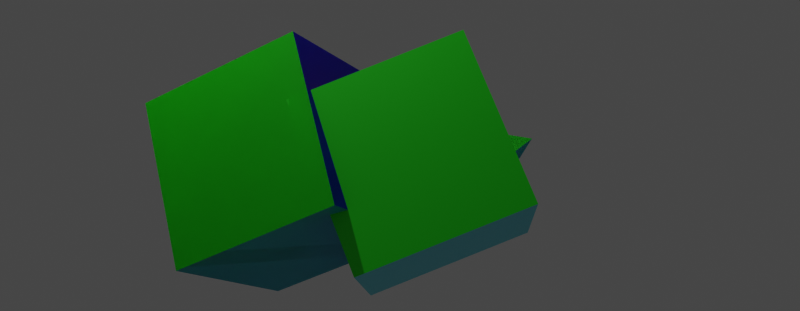 # Source: supercube-rotate-thestupid.blend  (saved by Blender 2.80.74; exported with 4.5.12 LTS)
import bpy
from mathutils import Matrix  # noqa: F401  (used for matrix-valued properties, if any)

bpy.ops.wm.read_factory_settings(use_empty=True)
scene = bpy.context.scene
scene.name = 'Scene'

# ---- collections
col_collection = bpy.data.collections.new('Collection'); scene.collection.children.link(col_collection)

# ---- materials (node trees are filled in below, after node groups)
mat_material = bpy.data.materials.new('Material')
mat_material.alpha_threshold = 0.0
mat_material.use_transparent_shadow = False
mat_material.line_color = (0.0, 0.0, 0.0, 1.0)
mat_material_001 = bpy.data.materials.new('Material.001')
mat_material_001.use_transparent_shadow = False
mat_material_002 = bpy.data.materials.new('Material.002')
mat_material_002.use_transparent_shadow = False
mat_material_003 = bpy.data.materials.new('Material.003')
mat_material_003.use_transparent_shadow = False
mat_material_004 = bpy.data.materials.new('Material.004')
mat_material_004.use_transparent_shadow = False
mat_material_005 = bpy.data.materials.new('Material.005')
mat_material_005.use_transparent_shadow = False

# ---- material node trees
mat_material.use_nodes = True; mat_material.node_tree.nodes.clear()
_N = mat_material.node_tree.nodes; _L = mat_material.node_tree.links
n0 = _N.new('ShaderNodeOutputMaterial'); n0.name = 'Material Output'; n0.location = (300, 300)
n1 = _N.new('ShaderNodeBsdfPrincipled'); n1.name = 'Principled BSDF'; n1.location = (10, 300)
n1.distribution = 'GGX'
n1.subsurface_method = 'BURLEY'
n1.inputs[0].default_value = (0.02656, 0.6684, 0.8, 1.0)
n1.inputs[2].default_value = 0.4
n1.inputs[3].default_value = 1.45
n1.inputs[27].default_value = (0.0, 0.0, 0.0, 1.0)
n1.inputs[28].default_value = 1.0
_L.new(n1.outputs[0], n0.inputs[0])
n0.is_active_output = True
mat_material_001.use_nodes = True; mat_material_001.node_tree.nodes.clear()
_N = mat_material_001.node_tree.nodes; _L = mat_material_001.node_tree.links
n0 = _N.new('ShaderNodeOutputMaterial'); n0.name = 'Material Output'; n0.location = (300, 300)
n1 = _N.new('ShaderNodeBsdfPrincipled'); n1.name = 'Principled BSDF'; n1.location = (10, 300)
n1.distribution = 'GGX'
n1.subsurface_method = 'BURLEY'
n1.inputs[0].default_value = (0.008079, 0.8, 0.0, 1.0)
n1.inputs[3].default_value = 1.45
n1.inputs[27].default_value = (0.0, 0.0, 0.0, 1.0)
n1.inputs[28].default_value = 1.0
_L.new(n1.outputs[0], n0.inputs[0])
n0.is_active_output = True
mat_material_002.use_nodes = True; mat_material_002.node_tree.nodes.clear()
_N = mat_material_002.node_tree.nodes; _L = mat_material_002.node_tree.links
n0 = _N.new('ShaderNodeOutputMaterial'); n0.name = 'Material Output'; n0.location = (300, 300)
n1 = _N.new('ShaderNodeBsdfPrincipled'); n1.name = 'Principled BSDF'; n1.location = (10, 300)
n1.distribution = 'GGX'
n1.subsurface_method = 'BURLEY'
n1.inputs[0].default_value = (0.0, 0.006408, 0.8, 1.0)
n1.inputs[3].default_value = 1.45
n1.inputs[27].default_value = (0.0, 0.0, 0.0, 1.0)
n1.inputs[28].default_value = 1.0
_L.new(n1.outputs[0], n0.inputs[0])
n0.is_active_output = True
mat_material_003.use_nodes = True; mat_material_003.node_tree.nodes.clear()
_N = mat_material_003.node_tree.nodes; _L = mat_material_003.node_tree.links
n0 = _N.new('ShaderNodeOutputMaterial'); n0.name = 'Material Output'; n0.location = (300, 300)
n1 = _N.new('ShaderNodeBsdfPrincipled'); n1.name = 'Principled BSDF'; n1.location = (10, 300)
n1.distribution = 'GGX'
n1.subsurface_method = 'BURLEY'
n1.inputs[0].default_value = (0.8, 0.0, 0.3357, 1.0)
n1.inputs[3].default_value = 1.45
n1.inputs[27].default_value = (0.0, 0.0, 0.0, 1.0)
n1.inputs[28].default_value = 1.0
_L.new(n1.outputs[0], n0.inputs[0])
n0.is_active_output = True
mat_material_004.use_nodes = True; mat_material_004.node_tree.nodes.clear()
_N = mat_material_004.node_tree.nodes; _L = mat_material_004.node_tree.links
n0 = _N.new('ShaderNodeOutputMaterial'); n0.name = 'Material Output'; n0.location = (300, 300)
n1 = _N.new('ShaderNodeBsdfPrincipled'); n1.name = 'Principled BSDF'; n1.location = (10, 300)
n1.distribution = 'GGX'
n1.subsurface_method = 'BURLEY'
n1.inputs[0].default_value = (0.8, 0.07855, 0.0, 1.0)
n1.inputs[3].default_value = 1.45
n1.inputs[27].default_value = (0.0, 0.0, 0.0, 1.0)
n1.inputs[28].default_value = 1.0
_L.new(n1.outputs[0], n0.inputs[0])
n0.is_active_output = True
mat_material_005.use_nodes = True; mat_material_005.node_tree.nodes.clear()
_N = mat_material_005.node_tree.nodes; _L = mat_material_005.node_tree.links
n0 = _N.new('ShaderNodeOutputMaterial'); n0.name = 'Material Output'; n0.location = (300, 300)
n1 = _N.new('ShaderNodeBsdfPrincipled'); n1.name = 'Principled BSDF'; n1.location = (10, 300)
n1.distribution = 'GGX'
n1.subsurface_method = 'BURLEY'
n1.inputs[0].default_value = (0.2384, 0.08909, 0.8, 1.0)
n1.inputs[3].default_value = 1.45
n1.inputs[27].default_value = (0.0, 0.0, 0.0, 1.0)
n1.inputs[28].default_value = 1.0
_L.new(n1.outputs[0], n0.inputs[0])
n0.is_active_output = True

# ---- world
world_world = bpy.data.worlds.new('World'); scene.world = world_world
world_world.use_nodes = True; world_world.node_tree.nodes.clear()
_N = world_world.node_tree.nodes; _L = world_world.node_tree.links
n0 = _N.new('ShaderNodeOutputWorld'); n0.name = 'World Output'; n0.location = (300, 300)
n1 = _N.new('ShaderNodeBackground'); n1.name = 'Background'; n1.location = (10, 300)
n1.inputs[0].default_value = (0.05088, 0.05088, 0.05088, 1.0)
_L.new(n1.outputs[0], n0.inputs[0])
n0.is_active_output = True
world_world.color = (0.05088, 0.05088, 0.05088)
world_world.use_sun_shadow = False
world_world.sun_shadow_jitter_overblur = 0.0

# ---- cameras
cam_camera = bpy.data.cameras.new('Camera')
cam_camera.clip_end = 100.0
cam_camera.ortho_scale = 7.314

# ---- lights
light_light = bpy.data.lights.new('Light', 'POINT')
light_light.transmission_factor = 0.0
light_light.energy = 1000.0
light_light.shadow_soft_size = 0.1
light_light.shadow_maximum_resolution = 0.006
light_light.use_absolute_resolution = True

# ---- meshes
me_cube = bpy.data.meshes.new('Cube')
me_cube.from_pydata([(1.0, 1.0, 1.0), (1.0, 1.0, -1.0), (1.0, -1.0, 1.0), (1.0, -1.0, -1.0), (-1.0, 1.0, 1.0), (-1.0, 1.0, -1.0), (-1.0, -1.0, 1.0), (-1.0, -1.0, -1.0)], [], [(0, 4, 6, 2), (3, 2, 6, 7), (7, 6, 4, 5), (5, 1, 3, 7), (1, 0, 2, 3), (5, 4, 0, 1)])
me_cube.polygons.foreach_set('material_index', [2, 0, 1, 5, 3, 4])
_uv = me_cube.uv_layers.new(name='UVMap')
_uv.uv.foreach_set('vector', [0.375, 0.0, 0.625, 0.0, 0.625, 0.25, 0.375, 0.25, 0.375, 0.25, 0.625, 0.25, 0.625, 0.5, 0.375, 0.5, 0.375, 0.5, 0.625, 0.5, 0.625, 0.75, 0.375, 0.75, 0.375, 0.75, 0.625, 0.75, 0.625, 1.0, 0.375, 1.0, 0.125, 0.5, 0.375, 0.5, 0.375, 0.75, 0.125, 0.75, 0.625, 0.5, 0.875, 0.5, 0.875, 0.75, 0.625, 0.75])
me_cube.materials.append(mat_material)
me_cube.materials.append(mat_material_001)
me_cube.materials.append(mat_material_002)
me_cube.materials.append(mat_material_003)
me_cube.materials.append(mat_material_004)
me_cube.materials.append(mat_material_005)
me_cube.use_remesh_preserve_volume = False
me_cube.use_remesh_preserve_attributes = False
me_cube.use_mirror_vertex_groups = False
me_cube.update()
me_cube_003 = bpy.data.meshes.new('Cube.003')
me_cube_003.from_pydata([(0.0, 0.0, 1.0), (1.0, 1.0, -1.0), (1.0, -1.0, -1.0), (-1.0, 1.0, -1.0), (-1.0, -1.0, -1.0)], [], [(2, 0, 4), (4, 0, 3), (3, 1, 2, 4), (1, 0, 2), (3, 0, 1)])
me_cube_003.polygons.foreach_set('material_index', [0, 1, 5, 3, 4])
_uv = me_cube_003.uv_layers.new(name='UVMap')
_uv.uv.foreach_set('vector', [0.375, 0.25, 0.625, 0.5, 0.375, 0.5, 0.375, 0.5, 0.625, 0.75, 0.375, 0.75, 0.375, 0.75, 0.625, 0.75, 0.625, 1.0, 0.375, 1.0, 0.125, 0.5, 0.375, 0.75, 0.125, 0.75, 0.625, 0.5, 0.875, 0.75, 0.625, 0.75])
me_cube_003.materials.append(mat_material)
me_cube_003.materials.append(mat_material_001)
me_cube_003.materials.append(mat_material_002)
me_cube_003.materials.append(mat_material_003)
me_cube_003.materials.append(mat_material_004)
me_cube_003.materials.append(mat_material_005)
me_cube_003.use_remesh_preserve_volume = False
me_cube_003.use_remesh_preserve_attributes = False
me_cube_003.use_mirror_vertex_groups = False
me_cube_003.update()
me_cube_004 = bpy.data.meshes.new('Cube.004')
me_cube_004.from_pydata([(1.0, 1.0, 1.0), (1.0, 1.0, -1.0), (1.0, -1.0, 1.0), (1.0, -1.0, -1.0), (-1.0, 1.0, 1.0), (-1.0, 1.0, -1.0), (-1.0, -1.0, 1.0), (-1.0, -1.0, -1.0)], [], [(0, 4, 6, 2), (3, 2, 6, 7), (7, 6, 4, 5), (5, 1, 3, 7), (1, 0, 2, 3), (5, 4, 0, 1)])
me_cube_004.polygons.foreach_set('material_index', [2, 0, 1, 5, 3, 4])
_uv = me_cube_004.uv_layers.new(name='UVMap')
_uv.uv.foreach_set('vector', [0.375, 0.0, 0.625, 0.0, 0.625, 0.25, 0.375, 0.25, 0.375, 0.25, 0.625, 0.25, 0.625, 0.5, 0.375, 0.5, 0.375, 0.5, 0.625, 0.5, 0.625, 0.75, 0.375, 0.75, 0.375, 0.75, 0.625, 0.75, 0.625, 1.0, 0.375, 1.0, 0.125, 0.5, 0.375, 0.5, 0.375, 0.75, 0.125, 0.75, 0.625, 0.5, 0.875, 0.5, 0.875, 0.75, 0.625, 0.75])
me_cube_004.materials.append(mat_material)
me_cube_004.materials.append(mat_material_001)
me_cube_004.materials.append(mat_material_002)
me_cube_004.materials.append(mat_material_003)
me_cube_004.materials.append(mat_material_004)
me_cube_004.materials.append(mat_material_005)
me_cube_004.use_remesh_preserve_volume = False
me_cube_004.use_remesh_preserve_attributes = False
me_cube_004.use_mirror_vertex_groups = False
me_cube_004.update()
me_cube_005 = bpy.data.meshes.new('Cube.005')
me_cube_005.from_pydata([(0.0, 0.0, 1.0), (1.0, 1.0, -1.0), (1.0, -1.0, -1.0), (-1.0, 1.0, -1.0), (-1.0, -1.0, -1.0)], [], [(2, 0, 4), (4, 0, 3), (3, 1, 2, 4), (1, 0, 2), (3, 0, 1)])
me_cube_005.polygons.foreach_set('material_index', [0, 1, 5, 3, 4])
_uv = me_cube_005.uv_layers.new(name='UVMap')
_uv.uv.foreach_set('vector', [0.375, 0.25, 0.625, 0.5, 0.375, 0.5, 0.375, 0.5, 0.625, 0.75, 0.375, 0.75, 0.375, 0.75, 0.625, 0.75, 0.625, 1.0, 0.375, 1.0, 0.125, 0.5, 0.375, 0.75, 0.125, 0.75, 0.625, 0.5, 0.875, 0.75, 0.625, 0.75])
me_cube_005.materials.append(mat_material)
me_cube_005.materials.append(mat_material_001)
me_cube_005.materials.append(mat_material_002)
me_cube_005.materials.append(mat_material_003)
me_cube_005.materials.append(mat_material_004)
me_cube_005.materials.append(mat_material_005)
me_cube_005.use_remesh_preserve_volume = False
me_cube_005.use_remesh_preserve_attributes = False
me_cube_005.use_mirror_vertex_groups = False
me_cube_005.update()
me_cube_006 = bpy.data.meshes.new('Cube.006')
me_cube_006.from_pydata([(1.0, 1.0, 1.0), (1.0, 1.0, -1.0), (1.0, -1.0, 1.0), (1.0, -1.0, -1.0), (-1.0, 1.0, 1.0), (-1.0, 1.0, -1.0), (-1.0, -1.0, 1.0), (-1.0, -1.0, -1.0)], [], [(0, 4, 6, 2), (3, 2, 6, 7), (7, 6, 4, 5), (5, 1, 3, 7), (1, 0, 2, 3), (5, 4, 0, 1)])
me_cube_006.polygons.foreach_set('material_index', [2, 0, 1, 5, 3, 4])
_uv = me_cube_006.uv_layers.new(name='UVMap')
_uv.uv.foreach_set('vector', [0.375, 0.0, 0.625, 0.0, 0.625, 0.25, 0.375, 0.25, 0.375, 0.25, 0.625, 0.25, 0.625, 0.5, 0.375, 0.5, 0.375, 0.5, 0.625, 0.5, 0.625, 0.75, 0.375, 0.75, 0.375, 0.75, 0.625, 0.75, 0.625, 1.0, 0.375, 1.0, 0.125, 0.5, 0.375, 0.5, 0.375, 0.75, 0.125, 0.75, 0.625, 0.5, 0.875, 0.5, 0.875, 0.75, 0.625, 0.75])
me_cube_006.materials.append(mat_material)
me_cube_006.materials.append(mat_material_001)
me_cube_006.materials.append(mat_material_002)
me_cube_006.materials.append(mat_material_003)
me_cube_006.materials.append(mat_material_004)
me_cube_006.materials.append(mat_material_005)
me_cube_006.use_remesh_preserve_volume = False
me_cube_006.use_remesh_preserve_attributes = False
me_cube_006.use_mirror_vertex_groups = False
me_cube_006.update()
me_cube_007 = bpy.data.meshes.new('Cube.007')
me_cube_007.from_pydata([(0.0, 0.0, 1.0), (1.0, 1.0, -1.0), (1.0, -1.0, -1.0), (-1.0, 1.0, -1.0), (-1.0, -1.0, -1.0)], [], [(2, 0, 4), (4, 0, 3), (3, 1, 2, 4), (1, 0, 2), (3, 0, 1)])
me_cube_007.polygons.foreach_set('material_index', [0, 1, 5, 3, 4])
_uv = me_cube_007.uv_layers.new(name='UVMap')
_uv.uv.foreach_set('vector', [0.375, 0.25, 0.625, 0.5, 0.375, 0.5, 0.375, 0.5, 0.625, 0.75, 0.375, 0.75, 0.375, 0.75, 0.625, 0.75, 0.625, 1.0, 0.375, 1.0, 0.125, 0.5, 0.375, 0.75, 0.125, 0.75, 0.625, 0.5, 0.875, 0.75, 0.625, 0.75])
me_cube_007.materials.append(mat_material)
me_cube_007.materials.append(mat_material_001)
me_cube_007.materials.append(mat_material_002)
me_cube_007.materials.append(mat_material_003)
me_cube_007.materials.append(mat_material_004)
me_cube_007.materials.append(mat_material_005)
me_cube_007.use_remesh_preserve_volume = False
me_cube_007.use_remesh_preserve_attributes = False
me_cube_007.use_mirror_vertex_groups = False
me_cube_007.update()

# ---- objects
ob_cube = bpy.data.objects.new('Cube', me_cube)
ob_light = bpy.data.objects.new('Light', light_light)
ob_camera = bpy.data.objects.new('Camera', cam_camera)
ob_cube_001 = bpy.data.objects.new('Cube.001', me_cube_003)
ob_empty = bpy.data.objects.new('Empty', None)
ob_empty_001 = bpy.data.objects.new('Empty.001', None)
ob_cube_002 = bpy.data.objects.new('Cube.002', me_cube_004)
ob_cube_003 = bpy.data.objects.new('Cube.003', me_cube_005)
ob_empty_002 = bpy.data.objects.new('Empty.002', None)
ob_empty_003 = bpy.data.objects.new('Empty.003', None)
ob_cube_004 = bpy.data.objects.new('Cube.004', me_cube_006)
ob_cube_005 = bpy.data.objects.new('Cube.005', me_cube_007)
ob_empty_004 = bpy.data.objects.new('Empty.004', None)
ob_empty_005 = bpy.data.objects.new('Empty.005', None)

# ---- transforms, parenting, visibility, modifiers, constraints
ob_cube.parent = ob_empty
ob_cube.matrix_parent_inverse = Matrix(((1.0, -0.0, 0.0, -0.0), (-0.0, 1.0, -0.0, -3.625), (0.0, -0.0, 1.0, -0.0), (-0.0, 0.0, -0.0, 1.0)))
ob_cube.location = (0.0, 0.0, 0.0)
ob_cube.rotation_euler = (0.0, -0.0, 1.326)
ob_cube.lock_rotations_4d = False
ob_cube.empty_display_type = 'ARROWS'
ob_cube.lineart.crease_threshold = 0.0
_vg = ob_cube.vertex_groups.new(name='Group')
_vg = ob_cube.vertex_groups.new(name='Group.001')
_vg = ob_cube.vertex_groups.new(name='Group.002')
_vg = ob_cube.vertex_groups.new(name='Group.003')
_vg = ob_cube.vertex_groups.new(name='Group.004')
_vg = ob_cube.vertex_groups.new(name='Group.005')
ob_light.location = (4.076, 1.005, 5.904)
ob_light.rotation_euler = (0.6503, 0.05522, 1.866)
ob_light.lock_rotations_4d = False
ob_light.empty_display_type = 'ARROWS'
ob_light.color = (0.0, 0.0, 0.0, 0.0)
ob_light.lineart.crease_threshold = 0.0
ob_camera.location = (16.01, 3.697, 0.3256)
ob_camera.rotation_euler = (1.558, 0.002524, 1.578)
ob_camera.lock_rotations_4d = False
ob_camera.empty_display_type = 'ARROWS'
ob_camera.color = (0.0, 0.0, 0.0, 0.0)
ob_camera.display_type = 'WIRE'
ob_camera.lineart.crease_threshold = 0.0
ob_cube_001.parent = ob_empty
ob_cube_001.matrix_parent_inverse = Matrix(((1.0, -0.0, 0.0, -0.0), (-0.0, 1.0, -0.0, -3.625), (0.0, -0.0, 1.0, -0.0), (-0.0, 0.0, -0.0, 1.0)))
ob_cube_001.location = (0.0, 7.25, 0.0)
ob_cube_001.rotation_euler = (0.0, -0.0, 1.326)
ob_cube_001.lock_rotations_4d = False
ob_cube_001.empty_display_type = 'ARROWS'
ob_cube_001.lineart.crease_threshold = 0.0
_vg = ob_cube_001.vertex_groups.new(name='Group')
_vg = ob_cube_001.vertex_groups.new(name='Group.001')
_vg = ob_cube_001.vertex_groups.new(name='Group.002')
_vg = ob_cube_001.vertex_groups.new(name='Group.003')
_vg = ob_cube_001.vertex_groups.new(name='Group.004')
_vg = ob_cube_001.vertex_groups.new(name='Group.005')
ob_empty.location = (0.0, 3.625, 0.0)
ob_empty.rotation_euler = (0.0, -0.0, 1.195)
ob_empty.lineart.crease_threshold = 0.0
_c = ob_empty.constraints.new('COPY_ROTATION'); _c.name = 'Copy Rotation'
_c.owner_space = 'LOCAL'
_c.target = ob_empty_001
_c.mix_mode = 'OFFSET'
_c.use_offset = True
ob_empty_001.location = (0.0, 3.0, 0.0)
ob_empty_001.rotation_euler = (0.0, 1.195, 0.4149)
ob_empty_001.empty_display_type = 'ARROWS'
ob_empty_001.lineart.crease_threshold = 0.0
ob_cube_002.parent = ob_empty_002
ob_cube_002.matrix_parent_inverse = Matrix(((1.0, -0.0, 0.0, -0.0), (-0.0, 1.0, -0.0, -3.625), (0.0, -0.0, 1.0, -0.0), (-0.0, 0.0, -0.0, 1.0)))
ob_cube_002.location = (0.0, 0.0, 0.0)
ob_cube_002.rotation_euler = (0.0, -0.0, 1.326)
ob_cube_002.lock_rotations_4d = False
ob_cube_002.empty_display_type = 'ARROWS'
ob_cube_002.lineart.crease_threshold = 0.0
_vg = ob_cube_002.vertex_groups.new(name='Group')
_vg = ob_cube_002.vertex_groups.new(name='Group.001')
_vg = ob_cube_002.vertex_groups.new(name='Group.002')
_vg = ob_cube_002.vertex_groups.new(name='Group.003')
_vg = ob_cube_002.vertex_groups.new(name='Group.004')
_vg = ob_cube_002.vertex_groups.new(name='Group.005')
ob_cube_003.parent = ob_empty_002
ob_cube_003.matrix_parent_inverse = Matrix(((1.0, -0.0, 0.0, -0.0), (-0.0, 1.0, -0.0, -3.625), (0.0, -0.0, 1.0, -0.0), (-0.0, 0.0, -0.0, 1.0)))
ob_cube_003.location = (0.0, 7.25, 0.0)
ob_cube_003.rotation_euler = (0.0, -0.0, 1.326)
ob_cube_003.lock_rotations_4d = False
ob_cube_003.empty_display_type = 'ARROWS'
ob_cube_003.lineart.crease_threshold = 0.0
_vg = ob_cube_003.vertex_groups.new(name='Group')
_vg = ob_cube_003.vertex_groups.new(name='Group.001')
_vg = ob_cube_003.vertex_groups.new(name='Group.002')
_vg = ob_cube_003.vertex_groups.new(name='Group.003')
_vg = ob_cube_003.vertex_groups.new(name='Group.004')
_vg = ob_cube_003.vertex_groups.new(name='Group.005')
ob_empty_002.location = (0.0, 3.625, 0.0)
ob_empty_002.rotation_euler = (0.0, -0.0, 1.195)
ob_empty_002.lineart.crease_threshold = 0.0
_c = ob_empty_002.constraints.new('COPY_ROTATION'); _c.name = 'Copy Rotation'
_c.owner_space = 'LOCAL'
_c.target = ob_empty_003
_c.mix_mode = 'OFFSET'
_c.use_offset = True
ob_empty_003.location = (0.0, 3.0, 0.0)
ob_empty_003.rotation_euler = (0.0, 1.195, 0.0)
ob_empty_003.empty_display_type = 'ARROWS'
ob_empty_003.lineart.crease_threshold = 0.0
ob_cube_004.parent = ob_empty_004
ob_cube_004.matrix_parent_inverse = Matrix(((1.0, -0.0, 0.0, -0.0), (-0.0, 1.0, -0.0, -3.625), (0.0, -0.0, 1.0, -0.0), (-0.0, 0.0, -0.0, 1.0)))
ob_cube_004.location = (0.0, 0.0, 0.0)
ob_cube_004.rotation_euler = (0.0, -0.0, 1.326)
ob_cube_004.lock_rotations_4d = False
ob_cube_004.empty_display_type = 'ARROWS'
ob_cube_004.lineart.crease_threshold = 0.0
_vg = ob_cube_004.vertex_groups.new(name='Group')
_vg = ob_cube_004.vertex_groups.new(name='Group.001')
_vg = ob_cube_004.vertex_groups.new(name='Group.002')
_vg = ob_cube_004.vertex_groups.new(name='Group.003')
_vg = ob_cube_004.vertex_groups.new(name='Group.004')
_vg = ob_cube_004.vertex_groups.new(name='Group.005')
ob_cube_005.parent = ob_empty_004
ob_cube_005.matrix_parent_inverse = Matrix(((1.0, -0.0, 0.0, -0.0), (-0.0, 1.0, -0.0, -3.625), (0.0, -0.0, 1.0, -0.0), (-0.0, 0.0, -0.0, 1.0)))
ob_cube_005.location = (0.0, 7.25, 0.0)
ob_cube_005.rotation_euler = (0.0, -0.0, 1.326)
ob_cube_005.lock_rotations_4d = False
ob_cube_005.empty_display_type = 'ARROWS'
ob_cube_005.lineart.crease_threshold = 0.0
_vg = ob_cube_005.vertex_groups.new(name='Group')
_vg = ob_cube_005.vertex_groups.new(name='Group.001')
_vg = ob_cube_005.vertex_groups.new(name='Group.002')
_vg = ob_cube_005.vertex_groups.new(name='Group.003')
_vg = ob_cube_005.vertex_groups.new(name='Group.004')
_vg = ob_cube_005.vertex_groups.new(name='Group.005')
ob_empty_004.location = (0.0, 3.625, 0.0)
ob_empty_004.rotation_euler = (0.0, -0.0, 1.195)
ob_empty_004.lineart.crease_threshold = 0.0
_c = ob_empty_004.constraints.new('COPY_ROTATION'); _c.name = 'Copy Rotation'
_c.owner_space = 'LOCAL'
_c.target = ob_empty_005
_c.mix_mode = 'OFFSET'
_c.use_offset = True
ob_empty_005.location = (0.0, 3.0, 0.0)
ob_empty_005.rotation_euler = (0.0, 1.195, 0.0)
ob_empty_005.empty_display_type = 'ARROWS'
ob_empty_005.lineart.crease_threshold = 0.0

# ---- collection membership
col_collection.objects.link(ob_cube)
col_collection.objects.link(ob_light)
col_collection.objects.link(ob_camera)
col_collection.objects.link(ob_cube_001)
col_collection.objects.link(ob_empty)
col_collection.objects.link(ob_empty_001)
col_collection.objects.link(ob_cube_002)
col_collection.objects.link(ob_cube_003)
col_collection.objects.link(ob_empty_002)
col_collection.objects.link(ob_empty_003)
col_collection.objects.link(ob_cube_004)
col_collection.objects.link(ob_cube_005)
col_collection.objects.link(ob_empty_004)
col_collection.objects.link(ob_empty_005)

# ---- scene / render settings (as saved in the file)
scene.camera = ob_camera
scene.frame_start = 1; scene.frame_end = 160; scene.frame_set(33)
scene.render.engine = 'BLENDER_EEVEE_NEXT'
scene.render.image_settings.compression = 0
scene.render.resolution_x = 18
scene.render.resolution_y = 7
scene.cycles.use_denoising = False
scene.cycles.samples = 128
scene.cycles.sampling_pattern = 'TABULATED_SOBOL'
scene.cycles.use_adaptive_sampling = False
scene.cycles.use_light_tree = False
scene.view_settings.view_transform = 'Filmic'
bpy.context.view_layer.update()
